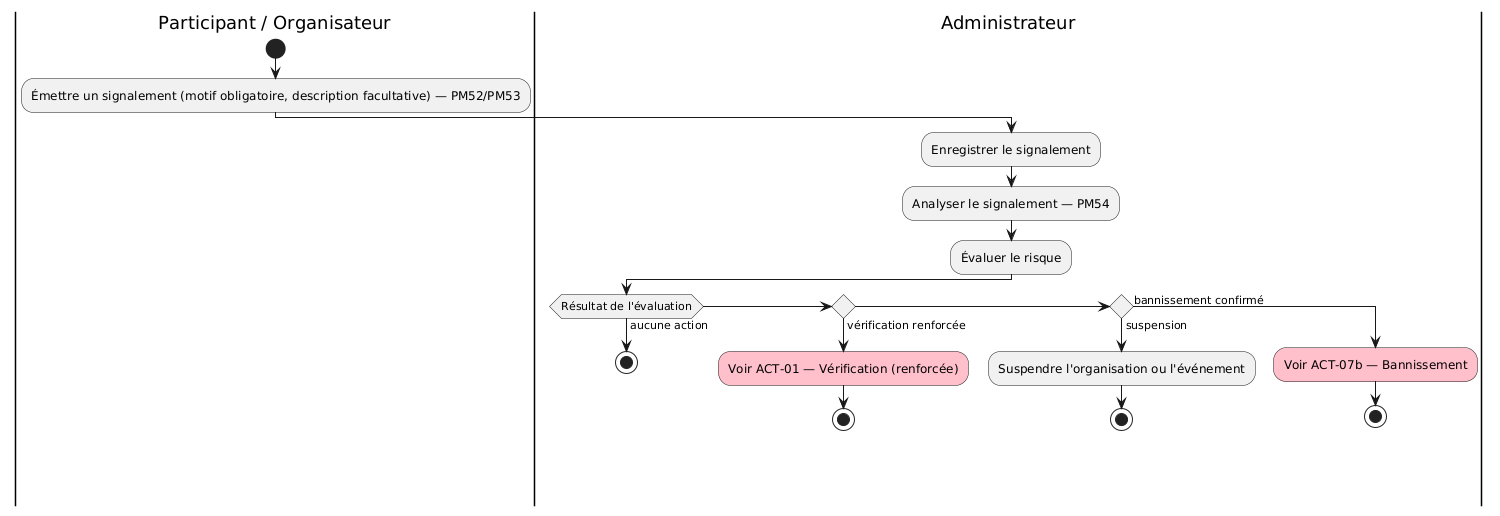

The diagram above was rendered by PlantUML. Its source (embedded in the PNG):
@startuml act-07a-signalement-decision
skinparam ArrowFontSize 11
|Participant / Organisateur|
start
:Émettre un signalement (motif obligatoire, description facultative) — PM52/PM53;
|Administrateur|
:Enregistrer le signalement;
:Analyser le signalement — PM54;
:Évaluer le risque;
if (Résultat de l'évaluation) then (aucune action)
  stop
elseif () then (vérification renforcée)
  #pink:Voir ACT-01 — Vérification (renforcée);
  stop
elseif () then (suspension)
  :Suspendre l'organisation ou l'événement;
  stop
else (bannissement confirmé)
  #pink:Voir ACT-07b — Bannissement;
  stop
endif
note right
  PM54 mentionne aussi "annulation" et
  "remboursement" comme issues possibles :
  ce sont les conséquences déjà modélisées
  en ACT-05/ACT-06, déclenchées à la suite
  d'une suspension ou d'un bannissement,
  pas des branches indépendantes.
end note
@enduml